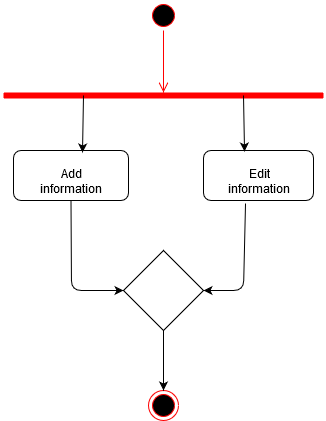

The diagram above was exported from draw.io. Its source (the exported page's mxGraphModel, read from the mxfile embedded in the PNG):
<mxGraphModel dx="754" dy="425" grid="1" gridSize="10" guides="1" tooltips="1" connect="1" arrows="1" fold="1" page="1" pageScale="1" pageWidth="850" pageHeight="1100" math="0" shadow="0">
  <root>
    <mxCell id="0" />
    <mxCell id="1" parent="0" />
    <mxCell id="ffyNOBP3A1Gcf9LcXdoP-1" value="" style="ellipse;html=1;shape=startState;fillColor=#000000;strokeColor=#ff0000;" parent="1" vertex="1">
      <mxGeometry x="385" y="10" width="30" height="30" as="geometry" />
    </mxCell>
    <mxCell id="ffyNOBP3A1Gcf9LcXdoP-2" value="" style="edgeStyle=orthogonalEdgeStyle;html=1;verticalAlign=bottom;endArrow=open;endSize=8;strokeColor=#ff0000;" parent="1" source="ffyNOBP3A1Gcf9LcXdoP-1" edge="1">
      <mxGeometry relative="1" as="geometry">
        <mxPoint x="400" y="102" as="targetPoint" />
      </mxGeometry>
    </mxCell>
    <mxCell id="7mIkCjw-Xu-lPZ5uSTfC-5" value="" style="shape=line;html=1;strokeWidth=6;strokeColor=#ff0000;" vertex="1" parent="1">
      <mxGeometry x="240" y="100" width="320" height="10" as="geometry" />
    </mxCell>
    <mxCell id="7mIkCjw-Xu-lPZ5uSTfC-7" value="Add information" style="rounded=1;whiteSpace=wrap;html=1;" vertex="1" parent="1">
      <mxGeometry x="250" y="160" width="115" height="50" as="geometry" />
    </mxCell>
    <mxCell id="7mIkCjw-Xu-lPZ5uSTfC-8" value="Edit information" style="rounded=1;whiteSpace=wrap;html=1;" vertex="1" parent="1">
      <mxGeometry x="440" y="160" width="110" height="50" as="geometry" />
    </mxCell>
    <mxCell id="7mIkCjw-Xu-lPZ5uSTfC-9" value="" style="endArrow=classic;html=1;" edge="1" parent="1" source="7mIkCjw-Xu-lPZ5uSTfC-5">
      <mxGeometry width="50" height="50" relative="1" as="geometry">
        <mxPoint x="300" y="150" as="sourcePoint" />
        <mxPoint x="350" y="100" as="targetPoint" />
      </mxGeometry>
    </mxCell>
    <mxCell id="7mIkCjw-Xu-lPZ5uSTfC-10" value="" style="endArrow=classic;html=1;exitX=0.25;exitY=0.5;exitDx=0;exitDy=0;exitPerimeter=0;entryX=0.6;entryY=0.04;entryDx=0;entryDy=0;entryPerimeter=0;" edge="1" parent="1" source="7mIkCjw-Xu-lPZ5uSTfC-5" target="7mIkCjw-Xu-lPZ5uSTfC-7">
      <mxGeometry width="50" height="50" relative="1" as="geometry">
        <mxPoint x="300" y="120" as="sourcePoint" />
        <mxPoint x="298" y="160" as="targetPoint" />
      </mxGeometry>
    </mxCell>
    <mxCell id="7mIkCjw-Xu-lPZ5uSTfC-11" value="" style="endArrow=classic;html=1;exitX=0.75;exitY=0.5;exitDx=0;exitDy=0;exitPerimeter=0;entryX=0.373;entryY=0.02;entryDx=0;entryDy=0;entryPerimeter=0;" edge="1" parent="1" source="7mIkCjw-Xu-lPZ5uSTfC-5" target="7mIkCjw-Xu-lPZ5uSTfC-8">
      <mxGeometry width="50" height="50" relative="1" as="geometry">
        <mxPoint x="460" y="160" as="sourcePoint" />
        <mxPoint x="510" y="110" as="targetPoint" />
      </mxGeometry>
    </mxCell>
    <mxCell id="7mIkCjw-Xu-lPZ5uSTfC-12" value="" style="rhombus;whiteSpace=wrap;html=1;" vertex="1" parent="1">
      <mxGeometry x="360" y="260" width="80" height="80" as="geometry" />
    </mxCell>
    <mxCell id="7mIkCjw-Xu-lPZ5uSTfC-13" value="" style="endArrow=classic;html=1;exitX=0.382;exitY=1.06;exitDx=0;exitDy=0;exitPerimeter=0;entryX=1;entryY=0.5;entryDx=0;entryDy=0;" edge="1" parent="1" source="7mIkCjw-Xu-lPZ5uSTfC-8" target="7mIkCjw-Xu-lPZ5uSTfC-12">
      <mxGeometry width="50" height="50" relative="1" as="geometry">
        <mxPoint x="490" y="280" as="sourcePoint" />
        <mxPoint x="540" y="230" as="targetPoint" />
        <Array as="points">
          <mxPoint x="480" y="300" />
        </Array>
      </mxGeometry>
    </mxCell>
    <mxCell id="7mIkCjw-Xu-lPZ5uSTfC-14" value="" style="endArrow=classic;html=1;exitX=0.5;exitY=1;exitDx=0;exitDy=0;entryX=0;entryY=0.5;entryDx=0;entryDy=0;" edge="1" parent="1" source="7mIkCjw-Xu-lPZ5uSTfC-7" target="7mIkCjw-Xu-lPZ5uSTfC-12">
      <mxGeometry width="50" height="50" relative="1" as="geometry">
        <mxPoint x="250" y="310" as="sourcePoint" />
        <mxPoint x="300" y="260" as="targetPoint" />
        <Array as="points">
          <mxPoint x="308" y="300" />
        </Array>
      </mxGeometry>
    </mxCell>
    <mxCell id="7mIkCjw-Xu-lPZ5uSTfC-15" value="" style="ellipse;html=1;shape=endState;fillColor=#000000;strokeColor=#ff0000;" vertex="1" parent="1">
      <mxGeometry x="385" y="400" width="30" height="30" as="geometry" />
    </mxCell>
    <mxCell id="7mIkCjw-Xu-lPZ5uSTfC-18" value="" style="edgeStyle=orthogonalEdgeStyle;rounded=0;orthogonalLoop=1;jettySize=auto;html=1;" edge="1" parent="1" source="7mIkCjw-Xu-lPZ5uSTfC-12" target="7mIkCjw-Xu-lPZ5uSTfC-15">
      <mxGeometry relative="1" as="geometry">
        <mxPoint x="400" y="340" as="sourcePoint" />
        <mxPoint x="400" y="420" as="targetPoint" />
      </mxGeometry>
    </mxCell>
  </root>
</mxGraphModel>